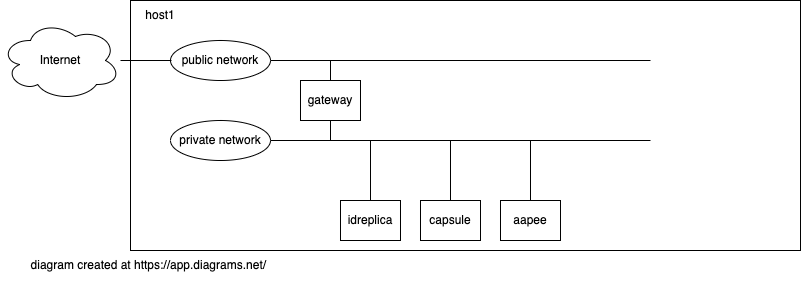

The diagram above was exported from draw.io. Its source (the exported page's mxGraphModel, read from the mxfile embedded in the PNG):
<mxGraphModel dx="887" dy="1052" grid="1" gridSize="10" guides="1" tooltips="1" connect="1" arrows="1" fold="1" page="1" pageScale="1" pageWidth="827" pageHeight="1169" math="0" shadow="0">
  <root>
    <mxCell id="0" />
    <mxCell id="1" parent="0" />
    <mxCell id="GTuNXqq2HG5AMrcNNG87-4" value="" style="rounded=0;whiteSpace=wrap;html=1;" parent="1" vertex="1">
      <mxGeometry x="160" y="120" width="670" height="250" as="geometry" />
    </mxCell>
    <mxCell id="GTuNXqq2HG5AMrcNNG87-3" value="Internet" style="ellipse;shape=cloud;whiteSpace=wrap;html=1;" parent="1" vertex="1">
      <mxGeometry x="30" y="140" width="120" height="80" as="geometry" />
    </mxCell>
    <mxCell id="GTuNXqq2HG5AMrcNNG87-5" value="host1" style="text;html=1;strokeColor=none;fillColor=none;align=center;verticalAlign=middle;whiteSpace=wrap;rounded=0;" parent="1" vertex="1">
      <mxGeometry x="160" y="120" width="60" height="30" as="geometry" />
    </mxCell>
    <mxCell id="GTuNXqq2HG5AMrcNNG87-8" value="" style="endArrow=none;html=1;rounded=0;exitX=1;exitY=0.5;exitDx=0;exitDy=0;" parent="1" edge="1">
      <mxGeometry width="50" height="50" relative="1" as="geometry">
        <mxPoint x="280" y="180" as="sourcePoint" />
        <mxPoint x="680" y="180" as="targetPoint" />
      </mxGeometry>
    </mxCell>
    <mxCell id="GTuNXqq2HG5AMrcNNG87-9" value="" style="endArrow=none;html=1;rounded=0;exitX=1;exitY=0.5;exitDx=0;exitDy=0;" parent="1" edge="1">
      <mxGeometry width="50" height="50" relative="1" as="geometry">
        <mxPoint x="280" y="260" as="sourcePoint" />
        <mxPoint x="680" y="260" as="targetPoint" />
      </mxGeometry>
    </mxCell>
    <mxCell id="GTuNXqq2HG5AMrcNNG87-10" value="" style="endArrow=none;html=1;rounded=0;" parent="1" edge="1">
      <mxGeometry width="50" height="50" relative="1" as="geometry">
        <mxPoint x="360" y="260" as="sourcePoint" />
        <mxPoint x="360" y="180" as="targetPoint" />
      </mxGeometry>
    </mxCell>
    <mxCell id="GTuNXqq2HG5AMrcNNG87-11" value="public network" style="ellipse;whiteSpace=wrap;html=1;" parent="1" vertex="1">
      <mxGeometry x="200" y="160" width="100" height="40" as="geometry" />
    </mxCell>
    <mxCell id="GTuNXqq2HG5AMrcNNG87-12" value="private network" style="ellipse;whiteSpace=wrap;html=1;" parent="1" vertex="1">
      <mxGeometry x="200" y="240" width="100" height="40" as="geometry" />
    </mxCell>
    <mxCell id="GTuNXqq2HG5AMrcNNG87-13" value="gateway" style="rounded=0;whiteSpace=wrap;html=1;" parent="1" vertex="1">
      <mxGeometry x="330" y="200" width="60" height="40" as="geometry" />
    </mxCell>
    <mxCell id="GTuNXqq2HG5AMrcNNG87-17" value="" style="endArrow=none;html=1;rounded=0;" parent="1" edge="1">
      <mxGeometry width="50" height="50" relative="1" as="geometry">
        <mxPoint x="400" y="320" as="sourcePoint" />
        <mxPoint x="400" y="260" as="targetPoint" />
      </mxGeometry>
    </mxCell>
    <mxCell id="GTuNXqq2HG5AMrcNNG87-19" value="" style="endArrow=none;html=1;rounded=0;" parent="1" edge="1">
      <mxGeometry width="50" height="50" relative="1" as="geometry">
        <mxPoint x="480" y="320" as="sourcePoint" />
        <mxPoint x="480" y="260" as="targetPoint" />
      </mxGeometry>
    </mxCell>
    <mxCell id="GTuNXqq2HG5AMrcNNG87-20" value="" style="endArrow=none;html=1;rounded=0;" parent="1" edge="1">
      <mxGeometry width="50" height="50" relative="1" as="geometry">
        <mxPoint x="560" y="320" as="sourcePoint" />
        <mxPoint x="560" y="260" as="targetPoint" />
      </mxGeometry>
    </mxCell>
    <mxCell id="GTuNXqq2HG5AMrcNNG87-22" value="idreplica" style="rounded=0;whiteSpace=wrap;html=1;" parent="1" vertex="1">
      <mxGeometry x="370" y="320" width="60" height="40" as="geometry" />
    </mxCell>
    <mxCell id="GTuNXqq2HG5AMrcNNG87-23" value="capsule" style="rounded=0;whiteSpace=wrap;html=1;" parent="1" vertex="1">
      <mxGeometry x="450" y="320" width="60" height="40" as="geometry" />
    </mxCell>
    <mxCell id="GTuNXqq2HG5AMrcNNG87-24" value="aapee" style="rounded=0;whiteSpace=wrap;html=1;" parent="1" vertex="1">
      <mxGeometry x="530" y="320" width="60" height="40" as="geometry" />
    </mxCell>
    <mxCell id="GTuNXqq2HG5AMrcNNG87-26" value="" style="endArrow=none;html=1;rounded=0;entryX=0.02;entryY=0.5;entryDx=0;entryDy=0;entryPerimeter=0;" parent="1" edge="1">
      <mxGeometry width="50" height="50" relative="1" as="geometry">
        <mxPoint x="150" y="180" as="sourcePoint" />
        <mxPoint x="201" y="180" as="targetPoint" />
      </mxGeometry>
    </mxCell>
    <mxCell id="YY6Y8TDiavGG6F0nNvFd-1" value="diagram created at&amp;nbsp;https://app.diagrams.net/&amp;nbsp;" style="text;html=1;strokeColor=none;fillColor=none;align=center;verticalAlign=middle;whiteSpace=wrap;rounded=0;" parent="1" vertex="1">
      <mxGeometry x="40" y="370" width="280" height="30" as="geometry" />
    </mxCell>
  </root>
</mxGraphModel>